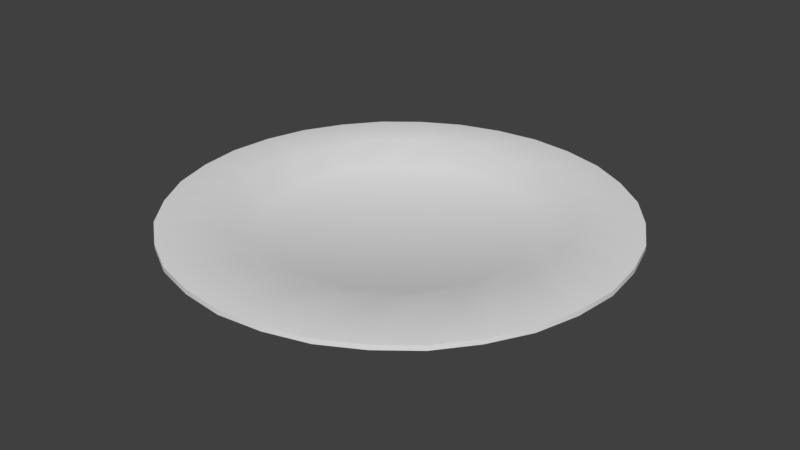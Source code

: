# Source: Bord2.8.blend  (saved by Blender 2.79.0; exported with 4.5.12 LTS)
import bpy
from mathutils import Matrix  # noqa: F401  (used for matrix-valued properties, if any)

bpy.ops.wm.read_factory_settings(use_empty=True)
scene = bpy.context.scene
scene.name = 'Scene'

# ---- collections
col_collection_1 = bpy.data.collections.new('Collection 1'); scene.collection.children.link(col_collection_1)

# ---- node groups
ng_auto_smooth = bpy.data.node_groups.new('Auto Smooth', 'GeometryNodeTree')
_s = ng_auto_smooth.interface.new_socket(name='Geometry', in_out='OUTPUT', socket_type='NodeSocketGeometry')
_s = ng_auto_smooth.interface.new_socket(name='Geometry', in_out='INPUT', socket_type='NodeSocketGeometry')
_s = ng_auto_smooth.interface.new_socket(name='Angle', in_out='INPUT', socket_type='NodeSocketFloat')
_s.subtype = 'ANGLE'
_s.min_value = 0.0
_s.max_value = 3.142
ng_auto_smooth.is_modifier = True
_N = ng_auto_smooth.nodes; _L = ng_auto_smooth.links
n0 = _N.new('NodeGroupOutput'); n0.name = 'Group Output'; n0.location = (480, -100)
n1 = _N.new('NodeGroupInput'); n1.name = 'Group Input'; n1.location = (-420, -300)
n2 = _N.new('NodeGroupInput'); n2.name = 'Group Input.001'; n2.location = (-60, -100)
n3 = _N.new('GeometryNodeSetShadeSmooth'); n3.name = 'Set Shade Smooth'; n3.location = (120, -100)
n3.domain = 'EDGE'
n4 = _N.new('GeometryNodeSetShadeSmooth'); n4.name = 'Set Shade Smooth.001'; n4.location = (300, -100)
n5 = _N.new('GeometryNodeInputMeshEdgeAngle'); n5.name = 'Edge Angle'; n5.location = (-420, -220)
n6 = _N.new('GeometryNodeInputEdgeSmooth'); n6.name = 'Is Edge Smooth'; n6.location = (-60, -160)
n7 = _N.new('GeometryNodeInputShadeSmooth'); n7.name = 'Is Face Smooth'; n7.location = (-240, -340)
n8 = _N.new('FunctionNodeBooleanMath'); n8.name = 'Boolean Math'; n8.location = (-60, -220)
n9 = _N.new('FunctionNodeCompare'); n9.name = 'Compare'; n9.location = (-240, -180)
n9.operation = 'LESS_EQUAL'
_L.new(n5.outputs[0], n9.inputs[0])
_L.new(n4.outputs[0], n0.inputs[0])
_L.new(n1.outputs[1], n9.inputs[1])
_L.new(n9.outputs[0], n8.inputs[0])
_L.new(n7.outputs[0], n8.inputs[1])
_L.new(n2.outputs[0], n3.inputs[0])
_L.new(n6.outputs[0], n3.inputs[1])
_L.new(n3.outputs[0], n4.inputs[0])
_L.new(n8.outputs[0], n3.inputs[2])
n0.is_active_output = True

# ---- world
world_world = bpy.data.worlds.new('World'); scene.world = world_world
world_world.color = (0.05088, 0.05088, 0.05088)
world_world.use_sun_shadow = False
world_world.sun_shadow_jitter_overblur = 0.0
world_world.cycles.sampling_method = 'MANUAL'

# ---- meshes
me_cylinder = bpy.data.meshes.new('Cylinder')
me_cylinder.from_pydata([(1.01e-07, -1.425e-08, 0.03085), (1.01e-07, -1.425e-08, 0.04186), (1.01e-07, 0.1207, 0.04504), (1.01e-07, 0.1207, 0.04758), (0.0462, 0.1115, 0.04504), (0.0462, 0.1115, 0.04758), (0.08537, 0.08537, 0.04504), (0.08537, 0.08537, 0.04758), (0.1115, 0.0462, 0.04504), (0.1115, 0.0462, 0.04758), (0.1207, -1.953e-08, 0.04504), (0.1207, -1.953e-08, 0.04758), (0.1115, -0.0462, 0.04504), (0.1115, -0.0462, 0.04758), (0.08537, -0.08537, 0.04504), (0.08537, -0.08537, 0.04758), (0.0462, -0.1115, 0.04504), (0.0462, -0.1115, 0.04758), (1.193e-07, -0.1207, 0.04504), (1.193e-07, -0.1207, 0.04758), (-0.0462, -0.1115, 0.04504), (-0.0462, -0.1115, 0.04758), (-0.08537, -0.08537, 0.04504), (-0.08537, -0.08537, 0.04758), (-0.1115, -0.0462, 0.04504), (-0.1115, -0.0462, 0.04758), (-0.1207, -1.281e-08, 0.04504), (-0.1207, -1.281e-08, 0.04758), (-0.1115, 0.0462, 0.04504), (-0.1115, 0.0462, 0.04758), (-0.08537, 0.08537, 0.04504), (-0.08537, 0.08537, 0.04758), (-0.0462, 0.1115, 0.04504), (-0.0462, 0.1115, 0.04758), (9.869e-08, 0.1027, 0.04222), (0.0393, 0.09487, 0.04222), (0.0337, 0.08136, 0.04967), (1.006e-07, 0.08806, 0.04967), (0.07261, 0.07261, 0.04222), (0.06227, 0.06227, 0.04967), (0.09487, 0.0393, 0.04222), (0.08136, 0.0337, 0.04967), (0.1027, -1.966e-08, 0.04222), (0.08806, -1.937e-08, 0.04967), (0.09487, -0.0393, 0.04222), (0.08136, -0.0337, 0.04967), (0.07261, -0.07261, 0.04222), (0.06227, -0.06227, 0.04967), (0.0393, -0.09487, 0.04222), (0.0337, -0.08136, 0.04967), (1.16e-07, -0.1027, 0.04222), (1.154e-07, -0.08806, 0.04967), (-0.0393, -0.09487, 0.04222), (-0.0337, -0.08136, 0.04967), (-0.07261, -0.07261, 0.04222), (-0.06227, -0.06227, 0.04967), (-0.09487, -0.0393, 0.04222), (-0.08136, -0.0337, 0.04967), (-0.1027, -1.281e-08, 0.04222), (-0.08806, -1.35e-08, 0.04967), (-0.09487, 0.0393, 0.04222), (-0.08136, 0.0337, 0.04967), (-0.07261, 0.07261, 0.04222), (-0.06227, 0.06227, 0.04967), (-0.0393, 0.09487, 0.04222), (-0.0337, 0.08136, 0.04967), (0.02347, 0.118, 0.04498), (0.02347, 0.118, 0.04765), (0.06684, 0.1, 0.04498), (0.06684, 0.1, 0.04765), (0.1, 0.06684, 0.04498), (0.1, 0.06684, 0.04765), (0.118, 0.02347, 0.04498), (0.118, 0.02347, 0.04765), (0.118, -0.02347, 0.04498), (0.118, -0.02347, 0.04765), (0.1, -0.06684, 0.04498), (0.1, -0.06684, 0.04765), (0.06684, -0.1, 0.04498), (0.06684, -0.1, 0.04765), (0.02347, -0.118, 0.04498), (0.02347, -0.118, 0.04765), (-0.02347, -0.118, 0.04498), (-0.02347, -0.118, 0.04765), (-0.06684, -0.1, 0.04498), (-0.06684, -0.1, 0.04765), (-0.1, -0.06684, 0.04498), (-0.1, -0.06684, 0.04765), (-0.118, -0.02347, 0.04498), (-0.118, -0.02347, 0.04765), (-0.118, 0.02347, 0.04498), (-0.118, 0.02347, 0.04765), (-0.1, 0.06684, 0.04498), (-0.1, 0.06684, 0.04765), (-0.06684, 0.1, 0.04498), (-0.06684, 0.1, 0.04765), (-0.02347, 0.118, 0.04498), (-0.02347, 0.118, 0.04765), (0.01518, 0.0763, 0.03085), (0.01685, 0.08471, 0.04967), (0.04322, 0.06469, 0.03085), (0.04798, 0.07181, 0.04967), (0.06469, 0.04322, 0.03085), (0.07181, 0.04798, 0.04967), (0.0763, 0.01518, 0.03085), (0.08471, 0.01685, 0.04967), (0.0763, -0.01518, 0.03085), (0.08471, -0.01685, 0.04967), (0.06469, -0.04322, 0.03085), (0.07181, -0.04798, 0.04967), (0.04322, -0.06469, 0.03085), (0.04798, -0.07181, 0.04967), (0.01518, -0.0763, 0.03085), (0.01685, -0.08471, 0.04967), (-0.01518, -0.0763, 0.03085), (-0.01685, -0.08471, 0.04967), (-0.04322, -0.06469, 0.03085), (-0.04798, -0.07181, 0.04967), (-0.06468, -0.04322, 0.03085), (-0.07181, -0.04798, 0.04967), (-0.0763, -0.01518, 0.03085), (-0.08471, -0.01685, 0.04967), (-0.0763, 0.01518, 0.03085), (-0.08471, 0.01685, 0.04967), (-0.06468, 0.04322, 0.03085), (-0.07181, 0.04798, 0.04967), (-0.04322, 0.06469, 0.03085), (-0.04798, 0.07181, 0.04967), (-0.01518, 0.0763, 0.03085), (-0.01685, 0.08471, 0.04967), (9.821e-08, 0.06897, 0.04186), (0.0264, 0.06372, 0.04186), (0.04877, 0.04877, 0.04186), (0.06372, 0.0264, 0.04186), (0.06897, -1.774e-08, 0.04186), (0.06372, -0.0264, 0.04186), (0.04877, -0.04877, 0.04186), (0.0264, -0.06372, 0.04186), (1.098e-07, -0.06897, 0.04186), (-0.0264, -0.06372, 0.04186), (-0.04877, -0.04877, 0.04186), (-0.06372, -0.0264, 0.04186), (-0.06897, -1.314e-08, 0.04186), (-0.06372, 0.0264, 0.04186), (-0.04877, 0.04877, 0.04186), (-0.0264, 0.06372, 0.04186), (0.01965, 0.09878, 0.04222), (0.03035, 0.07328, 0.03085), (0.05596, 0.08374, 0.04222), (0.05609, 0.05609, 0.03085), (0.08374, 0.05595, 0.04222), (0.07328, 0.03035, 0.03085), (0.09878, 0.01965, 0.04222), (0.07932, -1.966e-08, 0.03085), (0.09878, -0.01965, 0.04222), (0.07328, -0.03035, 0.03085), (0.08374, -0.05596, 0.04222), (0.05609, -0.05609, 0.03085), (0.05596, -0.08374, 0.04222), (0.03035, -0.07328, 0.03085), (0.01965, -0.09878, 0.04222), (1.069e-07, -0.07932, 0.03085), (-0.01965, -0.09878, 0.04222), (-0.03035, -0.07328, 0.03085), (-0.05595, -0.08374, 0.04222), (-0.05609, -0.05609, 0.03085), (-0.08374, -0.05596, 0.04222), (-0.07328, -0.03035, 0.03085), (-0.09878, -0.01965, 0.04222), (-0.07932, -1.281e-08, 0.03085), (-0.09878, 0.01965, 0.04222), (-0.07328, 0.03035, 0.03085), (-0.08374, 0.05596, 0.04222), (-0.05609, 0.05609, 0.03085), (-0.05595, 0.08374, 0.04222), (-0.03035, 0.07328, 0.03085), (-0.01965, 0.09878, 0.04222), (9.301e-08, 0.07932, 0.03085)], [], [(0, 177, 98, 147), (131, 36, 99, 37, 130), (66, 67, 5, 4), (0, 147, 100, 149), (132, 39, 101, 36, 131), (68, 69, 7, 6), (0, 149, 102, 151), (133, 41, 103, 39, 132), (70, 71, 9, 8), (0, 151, 104, 153), (134, 43, 105, 41, 133), (72, 73, 11, 10), (0, 153, 106, 155), (135, 45, 107, 43, 134), (74, 75, 13, 12), (0, 155, 108, 157), (136, 47, 109, 45, 135), (76, 77, 15, 14), (0, 157, 110, 159), (137, 49, 111, 47, 136), (78, 79, 17, 16), (0, 159, 112, 161), (138, 51, 113, 49, 137), (80, 81, 19, 18), (0, 161, 114, 163), (139, 53, 115, 51, 138), (82, 83, 21, 20), (0, 163, 116, 165), (140, 55, 117, 53, 139), (84, 85, 23, 22), (0, 165, 118, 167), (141, 57, 119, 55, 140), (86, 87, 25, 24), (0, 167, 120, 169), (142, 59, 121, 57, 141), (88, 89, 27, 26), (0, 169, 122, 171), (143, 61, 123, 59, 142), (90, 91, 29, 28), (0, 171, 124, 173), (144, 63, 125, 61, 143), (92, 93, 31, 30), (0, 173, 126, 175), (145, 65, 127, 63, 144), (94, 95, 33, 32), (0, 175, 128, 177), (130, 37, 129, 65, 145), (96, 97, 3, 2), (146, 34, 2, 66), (99, 36, 5, 67), (148, 35, 4, 68), (101, 39, 7, 69), (150, 38, 6, 70), (103, 41, 9, 71), (152, 40, 8, 72), (105, 43, 11, 73), (154, 42, 10, 74), (107, 45, 13, 75), (156, 44, 12, 76), (109, 47, 15, 77), (158, 46, 14, 78), (111, 49, 17, 79), (160, 48, 16, 80), (113, 51, 19, 81), (162, 50, 18, 82), (115, 53, 21, 83), (164, 52, 20, 84), (117, 55, 23, 85), (166, 54, 22, 86), (119, 57, 25, 87), (168, 56, 24, 88), (121, 59, 27, 89), (170, 58, 26, 90), (123, 61, 29, 91), (172, 60, 28, 92), (125, 63, 31, 93), (174, 62, 30, 94), (127, 65, 33, 95), (176, 64, 32, 96), (129, 37, 3, 97), (65, 129, 97, 33), (34, 176, 96, 2), (63, 127, 95, 31), (64, 174, 94, 32), (61, 125, 93, 29), (62, 172, 92, 30), (59, 123, 91, 27), (60, 170, 90, 28), (57, 121, 89, 25), (58, 168, 88, 26), (55, 119, 87, 23), (56, 166, 86, 24), (53, 117, 85, 21), (54, 164, 84, 22), (51, 115, 83, 19), (52, 162, 82, 20), (49, 113, 81, 17), (50, 160, 80, 18), (47, 111, 79, 15), (48, 158, 78, 16), (45, 109, 77, 13), (46, 156, 76, 14), (43, 107, 75, 11), (44, 154, 74, 12), (41, 105, 73, 9), (42, 152, 72, 10), (39, 103, 71, 7), (40, 150, 70, 8), (36, 101, 69, 5), (38, 148, 68, 6), (37, 99, 67, 3), (35, 146, 66, 4), (32, 33, 97, 96), (30, 31, 95, 94), (28, 29, 93, 92), (26, 27, 91, 90), (24, 25, 89, 88), (22, 23, 87, 86), (20, 21, 85, 84), (18, 19, 83, 82), (16, 17, 81, 80), (14, 15, 79, 78), (12, 13, 77, 76), (10, 11, 75, 74), (8, 9, 73, 72), (6, 7, 71, 70), (4, 5, 69, 68), (2, 3, 67, 66), (1, 130, 145), (1, 145, 144), (1, 144, 143), (1, 143, 142), (1, 142, 141), (1, 141, 140), (1, 140, 139), (1, 139, 138), (1, 138, 137), (1, 137, 136), (1, 136, 135), (1, 135, 134), (1, 134, 133), (1, 133, 132), (1, 132, 131), (1, 131, 130), (147, 98, 146, 35), (149, 100, 148, 38), (151, 102, 150, 40), (153, 104, 152, 42), (155, 106, 154, 44), (157, 108, 156, 46), (159, 110, 158, 48), (161, 112, 160, 50), (163, 114, 162, 52), (165, 116, 164, 54), (167, 118, 166, 56), (169, 120, 168, 58), (171, 122, 170, 60), (173, 124, 172, 62), (175, 126, 174, 64), (177, 128, 176, 34), (98, 177, 34, 146), (100, 147, 35, 148), (102, 149, 38, 150), (104, 151, 40, 152), (106, 153, 42, 154), (108, 155, 44, 156), (110, 157, 46, 158), (112, 159, 48, 160), (114, 161, 50, 162), (116, 163, 52, 164), (118, 165, 54, 166), (120, 167, 56, 168), (122, 169, 58, 170), (124, 171, 60, 172), (126, 173, 62, 174), (128, 175, 64, 176)])
me_cylinder.polygons.foreach_set('use_smooth', [True] * 176)
me_cylinder.use_remesh_preserve_volume = False
me_cylinder.use_remesh_preserve_attributes = False
me_cylinder.use_mirror_vertex_groups = False
me_cylinder.update()

# ---- objects
ob_cylinder = bpy.data.objects.new('Cylinder', me_cylinder)

# ---- transforms, parenting, visibility, modifiers, constraints
ob_cylinder.location = (0.0, 0.0, 0.004937)
ob_cylinder.lineart.crease_threshold = 0.0
_m = ob_cylinder.modifiers.new('Auto Smooth', 'NODES')
_m.node_group = ng_auto_smooth
_gi = [s.identifier for s in ng_auto_smooth.interface.items_tree if s.item_type == 'SOCKET' and s.in_out == 'INPUT']
_m[_gi[1]] = 0.5236  # Angle

# ---- collection membership
col_collection_1.objects.link(ob_cylinder)

# ---- scene / render settings (as saved in the file)
scene.frame_start = 1; scene.frame_end = 250; scene.frame_set(1)
scene.render.engine = 'BLENDER_EEVEE_NEXT'
scene.render.resolution_percentage = 50
scene.render.dither_intensity = 0.0
scene.cycles.use_denoising = False
scene.cycles.samples = 128
scene.cycles.sampling_pattern = 'TABULATED_SOBOL'
scene.cycles.use_adaptive_sampling = False
scene.cycles.use_light_tree = False
scene.cycles.blur_glossy = 0.0
scene.cycles.sample_clamp_indirect = 0.0
scene.view_settings.view_transform = 'Standard'
bpy.context.view_layer.update()

# ---- added for rendering (the .blend has no active camera and no usable light): camera, sun
cam_auto = bpy.data.cameras.new('AutoCamera')
cam_auto.lens = 50.0
cam_auto.sensor_width = 36.0
cam_auto.clip_end = 1000.0
ob_auto_camera = bpy.data.objects.new('AutoCamera', cam_auto)
scene.collection.objects.link(ob_auto_camera)
ob_auto_camera.location = (0.316415, -0.379698, 0.298332)
ob_auto_camera.rotation_euler = (1.09748, -7.21219e-08, 0.694738)
scene.camera = ob_auto_camera
light_auto_sun = bpy.data.lights.new('AutoSun', 'SUN')
light_auto_sun.energy = 3.0
light_auto_sun.angle = 0.0523599
ob_auto_sun = bpy.data.objects.new('AutoSun', light_auto_sun)
scene.collection.objects.link(ob_auto_sun)
ob_auto_sun.rotation_euler = (0.872665, 0.174533, 0.523599)
bpy.context.view_layer.update()
